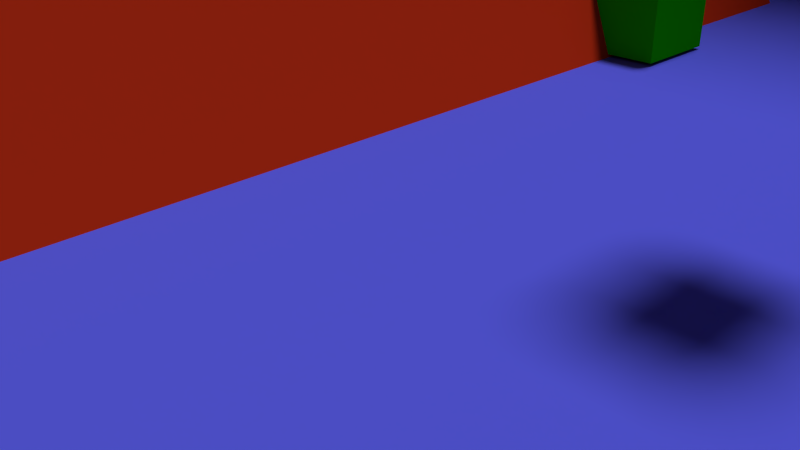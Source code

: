 # Source: platformer.blend  (saved by Blender 2.74.0; exported with 4.5.12 LTS)
import bpy
from mathutils import Matrix  # noqa: F401  (used for matrix-valued properties, if any)

bpy.ops.wm.read_factory_settings(use_empty=True)
scene = bpy.context.scene
scene.name = 'Scene'

# ---- collections
col_collection_1 = bpy.data.collections.new('Collection 1'); scene.collection.children.link(col_collection_1)

# ---- materials (node trees are filled in below, after node groups)
mat_material_001 = bpy.data.materials.new('Material.001')
mat_material_001.alpha_threshold = 0.0
mat_material_001.use_transparent_shadow = False
mat_material_001.diffuse_color = (0.01315, 0.8, 0.0, 1.0)
mat_material_001.roughness = 0.5
mat_material_001.specular_intensity = 0.0
mat_material_004 = bpy.data.materials.new('Material.004')
mat_material_004.alpha_threshold = 0.0
mat_material_004.use_transparent_shadow = False
mat_material_004.diffuse_color = (0.8, 0.04504, 0.009366, 1.0)
mat_material_004.roughness = 0.5
mat_material_000 = bpy.data.materials.new('Material.000')
mat_material_000.alpha_threshold = 0.0
mat_material_000.use_transparent_shadow = False
mat_material_000.diffuse_color = (0.8, 0.6054, 0.4728, 1.0)
mat_material_000.roughness = 0.5
mat_material_002 = bpy.data.materials.new('Material.002')
mat_material_002.alpha_threshold = 0.0
mat_material_002.use_transparent_shadow = False
mat_material_002.diffuse_color = (0.8, 0.04504, 0.009366, 1.0)
mat_material_002.roughness = 0.5
mat_material_003 = bpy.data.materials.new('Material.003')
mat_material_003.alpha_threshold = 0.0
mat_material_003.use_transparent_shadow = False
mat_material_003.diffuse_color = (0.1022, 0.1114, 0.8, 1.0)
mat_material_003.roughness = 0.5
mat_material_003.specular_intensity = 0.0

# ---- material node trees

# ---- world
world_world = bpy.data.worlds.new('World'); scene.world = world_world
world_world.color = (0.05088, 0.05088, 0.05088)
world_world.use_sun_shadow = False
world_world.sun_shadow_jitter_overblur = 0.0
world_world.cycles.sampling_method = 'MANUAL'
world_world.cycles.sample_map_resolution = 256

# ---- cameras
cam_camera = bpy.data.cameras.new('Camera')
cam_camera.clip_end = 100.0
cam_camera.lens = 35.0
cam_camera.sensor_width = 32.0
cam_camera.sensor_height = 18.0
cam_camera.ortho_scale = 7.314
cam_camera.dof.focus_distance = 0.0
cam_camera.dof.aperture_fstop = 128.0

# ---- lights
light_lamp = bpy.data.lights.new('Lamp', 'SUN')
light_lamp.transmission_factor = 0.0
light_lamp.cutoff_distance = 30.0
light_lamp.angle = 0.1993
light_lamp.energy = 2.0
light_lamp.shadow_buffer_clip_start = 1.001
light_lamp.shadow_soft_size = 0.1
light_lamp.shadow_cascade_max_distance = 1000.0
light_lamp.cycles.use_multiple_importance_sampling = False

# ---- meshes
me_cube_019 = bpy.data.meshes.new('Cube.019')
me_cube_019.from_pydata([(-1.0, -4.85, -10.12), (-1.0, -4.85, 2.731), (-1.0, 1.0, -10.12), (-1.0, 1.0, 2.731), (1.0, -4.85, -10.12), (1.0, -4.85, 2.731), (1.0, 1.0, -10.12), (1.0, 1.0, 2.731)], [], [(1, 3, 2, 0), (3, 7, 6, 2), (7, 5, 4, 6), (5, 1, 0, 4), (0, 2, 6, 4), (5, 7, 3, 1)])
me_cube_019.use_remesh_preserve_volume = False
me_cube_019.use_remesh_preserve_attributes = False
me_cube_019.use_mirror_vertex_groups = False
me_cube_019.update()
me_cube_017 = bpy.data.meshes.new('Cube.017')
me_cube_017.from_pydata([(-1.0, -5.116, -1.0), (-1.0, -5.116, 1.0), (-1.0, 1.0, -1.0), (-1.0, 1.0, 1.0), (21.75, -5.116, -1.0), (21.75, -5.116, 1.0), (21.75, 1.0, -1.0), (21.75, 1.0, 1.0)], [], [(1, 3, 2, 0), (3, 7, 6, 2), (7, 5, 4, 6), (5, 1, 0, 4), (0, 2, 6, 4), (5, 7, 3, 1)])
me_cube_017.use_remesh_preserve_volume = False
me_cube_017.use_remesh_preserve_attributes = False
me_cube_017.use_mirror_vertex_groups = False
me_cube_017.update()
me_cube_018 = bpy.data.meshes.new('Cube.018')
me_cube_018.from_pydata([(-1.0, -5.791, -1.0), (-1.0, -5.791, 1.0), (-1.0, 1.0, -1.0), (-1.0, 1.0, 1.0), (1.0, -5.791, -1.0), (1.0, -5.791, 1.0), (1.0, 1.0, -1.0), (1.0, 1.0, 1.0)], [], [(1, 3, 2, 0), (3, 7, 6, 2), (7, 5, 4, 6), (5, 1, 0, 4), (0, 2, 6, 4), (5, 7, 3, 1)])
me_cube_018.use_remesh_preserve_volume = False
me_cube_018.use_remesh_preserve_attributes = False
me_cube_018.use_mirror_vertex_groups = False
me_cube_018.update()
me_cube_016 = bpy.data.meshes.new('Cube.016')
me_cube_016.from_pydata([(-1.0, -6.914, -1.0), (-1.0, -6.914, 29.33), (-1.0, 1.0, -1.0), (-1.0, 1.0, 29.33), (1.0, -6.914, -1.0), (1.0, -6.914, 29.33), (1.0, 1.0, -1.0), (1.0, 1.0, 29.33)], [], [(1, 3, 2, 0), (3, 7, 6, 2), (7, 5, 4, 6), (5, 1, 0, 4), (0, 2, 6, 4), (5, 7, 3, 1)])
me_cube_016.use_remesh_preserve_volume = False
me_cube_016.use_remesh_preserve_attributes = False
me_cube_016.use_mirror_vertex_groups = False
me_cube_016.update()
me_cube_012 = bpy.data.meshes.new('Cube.012')
me_cube_012.from_pydata([(-1.0, -5.167, -1.0), (-1.0, -5.167, 1.0), (-1.0, 1.0, -1.0), (-1.0, 1.0, 1.0), (7.191, -5.167, -1.0), (7.191, -5.167, 1.0), (7.191, 1.0, -1.0), (7.191, 1.0, 1.0)], [], [(1, 3, 2, 0), (3, 7, 6, 2), (7, 5, 4, 6), (5, 1, 0, 4), (0, 2, 6, 4), (5, 7, 3, 1)])
me_cube_012.use_remesh_preserve_volume = False
me_cube_012.use_remesh_preserve_attributes = False
me_cube_012.use_mirror_vertex_groups = False
me_cube_012.update()
me_cube_015 = bpy.data.meshes.new('Cube.015')
me_cube_015.from_pydata([(-1.0, -7.0, -1.0), (-1.0, -7.0, 1.0), (-1.0, 1.0, -1.0), (-1.0, 1.0, 1.0), (20.88, -7.0, -1.0), (20.88, -7.0, 1.0), (20.88, 1.0, -1.0), (20.88, 1.0, 1.0)], [], [(1, 3, 2, 0), (3, 7, 6, 2), (7, 5, 4, 6), (5, 1, 0, 4), (0, 2, 6, 4), (5, 7, 3, 1)])
me_cube_015.use_remesh_preserve_volume = False
me_cube_015.use_remesh_preserve_attributes = False
me_cube_015.use_mirror_vertex_groups = False
me_cube_015.update()
me_cube_013 = bpy.data.meshes.new('Cube.013')
me_cube_013.from_pydata([(-1.0, -5.048, -1.0), (-1.0, -5.048, 1.0), (-1.0, 1.0, -1.0), (-1.0, 1.0, 1.0), (14.74, -5.048, -1.0), (14.74, -5.048, 1.0), (14.74, 1.0, -1.0), (14.74, 1.0, 1.0)], [], [(1, 3, 2, 0), (3, 7, 6, 2), (7, 5, 4, 6), (5, 1, 0, 4), (0, 2, 6, 4), (5, 7, 3, 1)])
me_cube_013.use_remesh_preserve_volume = False
me_cube_013.use_remesh_preserve_attributes = False
me_cube_013.use_mirror_vertex_groups = False
me_cube_013.update()
me_cube_011 = bpy.data.meshes.new('Cube.011')
me_cube_011.from_pydata([(-1.0, -5.143, -1.0), (-1.0, -5.143, 1.0), (-1.0, 1.0, -1.0), (-1.0, 1.0, 1.0), (33.73, -5.143, -1.0), (33.73, -5.143, 1.0), (33.73, 1.0, -1.0), (33.73, 1.0, 1.0)], [], [(1, 3, 2, 0), (3, 7, 6, 2), (7, 5, 4, 6), (5, 1, 0, 4), (0, 2, 6, 4), (5, 7, 3, 1)])
me_cube_011.use_remesh_preserve_volume = False
me_cube_011.use_remesh_preserve_attributes = False
me_cube_011.use_mirror_vertex_groups = False
me_cube_011.update()
me_cube_010 = bpy.data.meshes.new('Cube.010')
me_cube_010.from_pydata([(-1.0, -1.0, -1.0), (-1.0, -1.0, 1.0), (-1.0, 1.0, -1.0), (-1.0, 1.0, 1.0), (1.0, -1.0, -1.0), (1.0, -1.0, 1.0), (1.0, 1.0, -1.0), (1.0, 1.0, 1.0)], [], [(1, 3, 2, 0), (3, 7, 6, 2), (7, 5, 4, 6), (5, 1, 0, 4), (0, 2, 6, 4), (5, 7, 3, 1)])
me_cube_010.use_remesh_preserve_volume = False
me_cube_010.use_remesh_preserve_attributes = False
me_cube_010.use_mirror_vertex_groups = False
me_cube_010.update()
me_cube_009 = bpy.data.meshes.new('Cube.009')
me_cube_009.from_pydata([(-1.0, -1.0, -1.0), (-1.0, 1.0, -1.0), (1.0, 1.0, -1.0), (1.0, -1.0, -1.0), (-1.0, -1.0, 1.0), (-1.0, 1.0, 1.0), (1.0, 1.0, 1.0), (1.0, -1.0, 1.0)], [], [(4, 5, 1, 0), (5, 6, 2, 1), (6, 7, 3, 2), (7, 4, 0, 3), (0, 1, 2, 3), (7, 6, 5, 4)])
me_cube_009.materials.append(mat_material_001)
me_cube_009.use_remesh_preserve_volume = False
me_cube_009.use_remesh_preserve_attributes = False
me_cube_009.use_mirror_vertex_groups = False
me_cube_009.update()
me_cube_008 = bpy.data.meshes.new('Cube.008')
me_cube_008.from_pydata([(-1.0, -1.0, -1.0), (-1.0, 1.0, -1.0), (1.0, 1.0, -1.0), (1.0, -1.0, -1.0), (-1.0, -1.0, 1.0), (-1.0, 1.0, 1.0), (1.0, 1.0, 1.0), (1.0, -1.0, 1.0)], [], [(4, 5, 1, 0), (5, 6, 2, 1), (6, 7, 3, 2), (7, 4, 0, 3), (0, 1, 2, 3), (7, 6, 5, 4)])
me_cube_008.materials.append(mat_material_004)
me_cube_008.use_remesh_preserve_volume = False
me_cube_008.use_remesh_preserve_attributes = False
me_cube_008.use_mirror_vertex_groups = False
me_cube_008.update()
me_cube_007 = bpy.data.meshes.new('Cube.007')
me_cube_007.from_pydata([(-1.0, -1.0, -1.0), (-1.0, 1.0, -1.0), (1.0, 1.0, -1.0), (1.0, -1.0, -1.0), (-1.0, -1.0, 1.0), (-1.0, 1.0, 1.0), (1.0, 1.0, 1.0), (1.0, -1.0, 1.0)], [], [(4, 5, 1, 0), (5, 6, 2, 1), (6, 7, 3, 2), (7, 4, 0, 3), (0, 1, 2, 3), (7, 6, 5, 4)])
me_cube_007.materials.append(mat_material_004)
me_cube_007.use_remesh_preserve_volume = False
me_cube_007.use_remesh_preserve_attributes = False
me_cube_007.use_mirror_vertex_groups = False
me_cube_007.update()
me_cube_006 = bpy.data.meshes.new('Cube.006')
me_cube_006.from_pydata([(-1.0, -1.0, -1.0), (-1.0, 1.0, -1.0), (1.0, 1.0, -1.0), (1.0, -1.0, -1.0), (-1.0, -1.0, 1.0), (-1.0, 1.0, 1.0), (1.0, 1.0, 1.0), (1.0, -1.0, 1.0)], [], [(4, 5, 1, 0), (5, 6, 2, 1), (6, 7, 3, 2), (7, 4, 0, 3), (0, 1, 2, 3), (7, 6, 5, 4)])
me_cube_006.use_remesh_preserve_volume = False
me_cube_006.use_remesh_preserve_attributes = False
me_cube_006.use_mirror_vertex_groups = False
me_cube_006.update()
me_cube = bpy.data.meshes.new('Cube')
me_cube.from_pydata([(-1.0, -1.0, -1.0), (-1.0, 1.0, -1.0), (1.0, 1.0, -1.0), (1.0, -1.0, -1.0), (-1.0, -1.0, 1.0), (-1.0, 1.0, 1.0), (1.0, 1.0, 1.0), (1.0, -1.0, 1.0)], [], [(4, 5, 1, 0), (5, 6, 2, 1), (6, 7, 3, 2), (7, 4, 0, 3), (0, 1, 2, 3), (7, 6, 5, 4)])
me_cube.use_remesh_preserve_volume = False
me_cube.use_remesh_preserve_attributes = False
me_cube.use_mirror_vertex_groups = False
me_cube.update()
me_plane_001 = bpy.data.meshes.new('Plane.001')
me_plane_001.from_pydata([(-1.0, -1.0, 0.0), (1.0, -1.0, 0.0), (-1.0, 1.0, 0.0), (1.0, 1.0, 0.0)], [], [(0, 1, 3, 2)])
_uv = me_plane_001.uv_layers.new(name='UVMap')
_uv.uv.foreach_set('vector', [-1.554, -0.05459, 2.522, -0.05459, 2.522, 0.8328, -1.554, 0.8328])
me_plane_001.materials.append(mat_material_000)
me_plane_001.use_remesh_preserve_volume = False
me_plane_001.use_remesh_preserve_attributes = False
me_plane_001.use_mirror_vertex_groups = False
me_plane_001.update()
me_cube_005 = bpy.data.meshes.new('Cube.005')
me_cube_005.from_pydata([(-1.0, -1.0, -1.0), (-1.0, 1.0, -1.0), (1.0, 1.0, -1.0), (1.0, -1.0, -1.0), (-1.0, -1.0, 1.0), (-1.0, 1.0, 1.0), (1.0, 1.0, 1.0), (1.0, -1.0, 1.0)], [], [(4, 5, 1, 0), (5, 6, 2, 1), (6, 7, 3, 2), (7, 4, 0, 3), (0, 1, 2, 3), (7, 6, 5, 4)])
me_cube_005.use_remesh_preserve_volume = False
me_cube_005.use_remesh_preserve_attributes = False
me_cube_005.use_mirror_vertex_groups = False
me_cube_005.update()
me_cube_004 = bpy.data.meshes.new('Cube.004')
me_cube_004.from_pydata([(-1.0, -1.0, -1.0), (-1.0, 1.0, -1.0), (1.0, 1.0, -1.0), (1.0, -1.0, -1.0), (-1.0, -1.0, 1.0), (-1.0, 1.0, 1.0), (1.0, 1.0, 1.0), (1.0, -1.0, 1.0)], [], [(4, 5, 1, 0), (5, 6, 2, 1), (6, 7, 3, 2), (7, 4, 0, 3), (0, 1, 2, 3), (7, 6, 5, 4)])
me_cube_004.materials.append(mat_material_002)
me_cube_004.use_remesh_preserve_volume = False
me_cube_004.use_remesh_preserve_attributes = False
me_cube_004.use_mirror_vertex_groups = False
me_cube_004.update()
me_cube_001 = bpy.data.meshes.new('Cube.001')
me_cube_001.from_pydata([(-1.0, -1.0, -1.0), (-1.0, 1.0, -1.0), (1.0, 1.0, -1.0), (1.0, -1.0, -1.0), (-1.0, -1.0, 1.0), (-1.0, 1.0, 1.0), (1.0, 1.0, 1.0), (1.0, -1.0, 1.0)], [], [(4, 5, 1, 0), (5, 6, 2, 1), (6, 7, 3, 2), (7, 4, 0, 3), (0, 1, 2, 3), (7, 6, 5, 4)])
me_cube_001.materials.append(mat_material_001)
me_cube_001.use_remesh_preserve_volume = False
me_cube_001.use_remesh_preserve_attributes = False
me_cube_001.use_mirror_vertex_groups = False
me_cube_001.update()
me_plane = bpy.data.meshes.new('Plane')
me_plane.from_pydata([(-1.0, -1.0, 0.0), (1.0, -1.0, 0.0), (-1.0, 1.0, 0.0), (1.0, 1.0, 0.0), (-1.0, -1.0, -3.912), (1.0, -1.0, -3.912), (-1.0, 1.0, -3.912), (1.0, 1.0, -3.912), (-1.0, -0.531, 0.0), (1.0, -0.531, 0.0), (-1.0, -0.531, -3.912), (1.0, -0.531, -3.912), (-1.0, -0.5929, 0.0), (-1.0, -0.5929, -3.912), (1.0, -0.5929, 0.0), (1.0, -0.5929, -3.912)], [], [(8, 9, 3, 2), (10, 6, 7, 11), (3, 7, 6, 2), (9, 11, 7, 3), (0, 4, 5, 1), (12, 13, 4, 0), (2, 6, 10, 8), (0, 1, 14, 12), (4, 13, 15, 5), (1, 5, 15, 14), (8, 10, 13, 12), (14, 15, 13, 12), (10, 11, 9, 8)])
me_plane.materials.append(mat_material_003)
me_plane.use_remesh_preserve_volume = False
me_plane.use_remesh_preserve_attributes = False
me_plane.use_mirror_vertex_groups = False
me_plane.update()

# ---- objects
ob_cube_027 = bpy.data.objects.new('Cube.027', me_cube_019)
ob_cube_026 = bpy.data.objects.new('Cube.026', me_cube_017)
ob_cube_025 = bpy.data.objects.new('Cube.025', me_cube_017)
ob_cube_024 = bpy.data.objects.new('Cube.024', me_cube_018)
ob_cube_022 = bpy.data.objects.new('Cube.022', me_cube_017)
ob_cube_021 = bpy.data.objects.new('Cube.021', me_cube_016)
ob_cube_020 = bpy.data.objects.new('Cube.020', me_cube_012)
ob_cube_019 = bpy.data.objects.new('Cube.019', me_cube_012)
ob_cube_018 = bpy.data.objects.new('Cube.018', me_cube_012)
ob_cube_023 = bpy.data.objects.new('Cube.023', me_cube_015)
ob_cube_017 = bpy.data.objects.new('Cube.017', me_cube_012)
ob_cube_016 = bpy.data.objects.new('Cube.016', me_cube_013)
ob_cube_015 = bpy.data.objects.new('Cube.015', me_cube_012)
ob_cube_014 = bpy.data.objects.new('Cube.014', me_cube_012)
ob_cube_013 = bpy.data.objects.new('Cube.013', me_cube_012)
ob_cube_012 = bpy.data.objects.new('Cube.012', me_cube_011)
ob_cube_011 = bpy.data.objects.new('Cube.011', me_cube_010)
ob_cube_010 = bpy.data.objects.new('Cube.010', me_cube_010)
ob_cube_005 = bpy.data.objects.new('Cube.005', me_cube_010)
ob_cube_004 = bpy.data.objects.new('Cube.004', me_cube_010)
ob_cube_009 = bpy.data.objects.new('Cube.009', me_cube_009)
ob_cube_008 = bpy.data.objects.new('Cube.008', me_cube_008)
ob_cube = bpy.data.objects.new('Cube', me_cube_007)
ob_trigger_end = bpy.data.objects.new('Trigger.End', me_cube_006)
ob_initialspawn = bpy.data.objects.new('InitialSpawn', me_cube)
ob_plane_001 = bpy.data.objects.new('Plane.001', me_plane_001)
ob_cube_007 = bpy.data.objects.new('Cube.007', me_cube_005)
ob_cube_006 = bpy.data.objects.new('Cube.006', me_cube_004)
ob_cube_003 = bpy.data.objects.new('Cube.003', me_cube_001)
ob_cube_002 = bpy.data.objects.new('Cube.002', me_cube_001)
ob_cube_001 = bpy.data.objects.new('Cube.001', me_cube_001)
ob_plane = bpy.data.objects.new('Plane', me_plane)
ob_lamp = bpy.data.objects.new('Lamp', light_lamp)
ob_camera = bpy.data.objects.new('Camera', cam_camera)

# ---- transforms, parenting, visibility, modifiers, constraints
ob_cube_027.location = (238.5, 7.52, 9.588)
ob_cube_027.lineart.crease_threshold = 0.0
ob_cube_026.location = (218.8, 7.673, 13.33)
ob_cube_026.lineart.crease_threshold = 0.0
ob_cube_025.location = (186.8, 7.673, 13.33)
ob_cube_025.lineart.crease_threshold = 0.0
ob_cube_024.location = (212.5, 8.185, 10.58)
ob_cube_024.lineart.crease_threshold = 0.0
ob_cube_022.location = (186.8, 7.673, 13.33)
ob_cube_022.lineart.crease_threshold = 0.0
ob_cube_021.location = (213.1, 8.244, 25.53)
ob_cube_021.lineart.crease_threshold = 0.0
ob_cube_020.location = (178.5, 7.788, 23.45)
ob_cube_020.lineart.crease_threshold = 0.0
ob_cube_019.location = (167.8, 7.788, 20.83)
ob_cube_019.lineart.crease_threshold = 0.0
ob_cube_018.location = (156.3, 7.788, 18.21)
ob_cube_018.lineart.crease_threshold = 0.0
ob_cube_023.location = (191.1, 8.395, 25.38)
ob_cube_023.lineart.crease_threshold = 0.0
ob_cube_017.location = (144.9, 7.788, 15.36)
ob_cube_017.lineart.crease_threshold = 0.0
ob_cube_016.location = (94.26, 5.051, 22.98)
ob_cube_016.lineart.crease_threshold = 0.0
ob_cube_015.location = (81.45, 4.812, 20.79)
ob_cube_015.lineart.crease_threshold = 0.0
ob_cube_014.location = (69.6, 4.812, 18.07)
ob_cube_014.lineart.crease_threshold = 0.0
ob_cube_013.location = (58.35, 4.812, 15.84)
ob_cube_013.lineart.crease_threshold = 0.0
ob_cube_012.location = (20.2, 4.777, 14.04)
ob_cube_012.lineart.crease_threshold = 0.0
ob_cube_011.location = (16.27, 2.981, 14.08)
ob_cube_011.lineart.crease_threshold = 0.0
ob_cube_010.location = (12.16, 2.981, 11.78)
ob_cube_010.lineart.crease_threshold = 0.0
ob_cube_005.location = (8.213, 3.228, 9.805)
ob_cube_005.lineart.crease_threshold = 0.0
ob_cube_004.location = (3.768, 3.228, 7.671)
ob_cube_004.lineart.crease_threshold = 0.0
ob_cube_009.location = (135.0, 5.214, 12.52)
ob_cube_009.scale = (3.54, 3.54, 1.084)
ob_cube_009.lineart.crease_threshold = 0.0
ob_cube_008.location = (124.1, 5.878, 8.299)
ob_cube_008.scale = (3.54, 3.54, 1.084)
ob_cube_008.lineart.crease_threshold = 0.0
ob_cube.location = (112.9, 1.81, 2.291)
ob_cube.scale = (1.0, 20.48, 4.768)
ob_cube.lineart.crease_threshold = 0.0
ob_trigger_end.location = (336.9, 4.564, 14.94)
ob_trigger_end.scale = (4.428, 15.02, 15.02)
ob_trigger_end.lineart.crease_threshold = 0.0
ob_initialspawn.location = (-22.65, 2.566, 5.489)
ob_initialspawn.lineart.crease_threshold = 0.0
ob_plane_001.location = (114.2, 25.88, 15.59)
ob_plane_001.rotation_euler = (1.571, -0.0, 0.0)
ob_plane_001.scale = (261.8, 39.36, 39.36)
ob_plane_001.lineart.crease_threshold = 0.0
ob_cube_007.location = (-34.84, 4.252, 10.95)
ob_cube_007.scale = (7.034, 24.74, 11.94)
ob_cube_007.lineart.crease_threshold = 0.0
ob_cube_006.location = (-8.348, 2.56, -0.2472)
ob_cube_006.rotation_euler = (0.3577, -4.176e-09, 4.712)
ob_cube_006.scale = (14.82, 4.923, 1.867)
ob_cube_006.lineart.crease_threshold = 0.0
ob_cube_003.location = (16.85, 10.85, 1.195)
ob_cube_003.rotation_euler = (0.0, -0.0, 4.712)
ob_cube_003.lineart.crease_threshold = 0.0
ob_cube_002.location = (-3.132, 10.8, 1.069)
ob_cube_002.rotation_euler = (0.0, -0.0, 4.712)
ob_cube_002.lineart.crease_threshold = 0.0
ob_cube_001.location = (-14.17, 13.98, 1.055)
ob_cube_001.rotation_euler = (0.0, -0.0, 4.712)
ob_cube_001.lineart.crease_threshold = 0.0
ob_plane.location = (146.6, 4.29, 0.0)
ob_plane.rotation_euler = (0.0, -0.0, 4.712)
ob_plane.scale = (23.02, 195.7, 1.0)
ob_plane.lineart.crease_threshold = 0.0
ob_lamp.location = (9.855, 23.95, 41.16)
ob_lamp.rotation_euler = (0.09836, 0.1901, 1.942)
ob_lamp.lock_rotations_4d = False
ob_lamp.empty_display_type = 'ARROWS'
ob_lamp.color = (0.0, 0.0, 0.0, 0.0)
ob_lamp.lineart.crease_threshold = 0.0
ob_camera.location = (7.481, -6.508, 5.344)
ob_camera.rotation_euler = (1.109, 0.01082, 0.8149)
ob_camera.lock_rotations_4d = False
ob_camera.empty_display_type = 'ARROWS'
ob_camera.color = (0.0, 0.0, 0.0, 0.0)
ob_camera.display_type = 'WIRE'
ob_camera.lineart.crease_threshold = 0.0

# ---- collection membership
col_collection_1.objects.link(ob_cube_027)
col_collection_1.objects.link(ob_cube_026)
col_collection_1.objects.link(ob_cube_025)
col_collection_1.objects.link(ob_cube_024)
col_collection_1.objects.link(ob_cube_022)
col_collection_1.objects.link(ob_cube_021)
col_collection_1.objects.link(ob_cube_020)
col_collection_1.objects.link(ob_cube_019)
col_collection_1.objects.link(ob_cube_018)
col_collection_1.objects.link(ob_cube_023)
col_collection_1.objects.link(ob_cube_017)
col_collection_1.objects.link(ob_cube_016)
col_collection_1.objects.link(ob_cube_015)
col_collection_1.objects.link(ob_cube_014)
col_collection_1.objects.link(ob_cube_013)
col_collection_1.objects.link(ob_cube_012)
col_collection_1.objects.link(ob_cube_011)
col_collection_1.objects.link(ob_cube_010)
col_collection_1.objects.link(ob_cube_005)
col_collection_1.objects.link(ob_cube_004)
col_collection_1.objects.link(ob_cube_009)
col_collection_1.objects.link(ob_cube_008)
col_collection_1.objects.link(ob_cube)
col_collection_1.objects.link(ob_trigger_end)
col_collection_1.objects.link(ob_initialspawn)
col_collection_1.objects.link(ob_plane_001)
col_collection_1.objects.link(ob_cube_007)
col_collection_1.objects.link(ob_cube_006)
col_collection_1.objects.link(ob_cube_003)
col_collection_1.objects.link(ob_cube_002)
col_collection_1.objects.link(ob_cube_001)
col_collection_1.objects.link(ob_plane)
col_collection_1.objects.link(ob_lamp)
col_collection_1.objects.link(ob_camera)

# ---- scene / render settings (as saved in the file)
scene.camera = ob_camera
scene.frame_start = 1; scene.frame_end = 100; scene.frame_set(68)
scene.render.engine = 'BLENDER_EEVEE_NEXT'
scene.render.resolution_percentage = 50
scene.render.dither_intensity = 0.0
scene.cycles.use_denoising = False
scene.cycles.samples = 10
scene.cycles.sampling_pattern = 'TABULATED_SOBOL'
scene.cycles.light_sampling_threshold = 0.0
scene.cycles.use_adaptive_sampling = False
scene.cycles.use_light_tree = False
scene.cycles.blur_glossy = 0.0
scene.cycles.pixel_filter_type = 'GAUSSIAN'
scene.cycles.sample_clamp_indirect = 0.0
scene.view_settings.view_transform = 'Standard'
bpy.context.view_layer.update()
